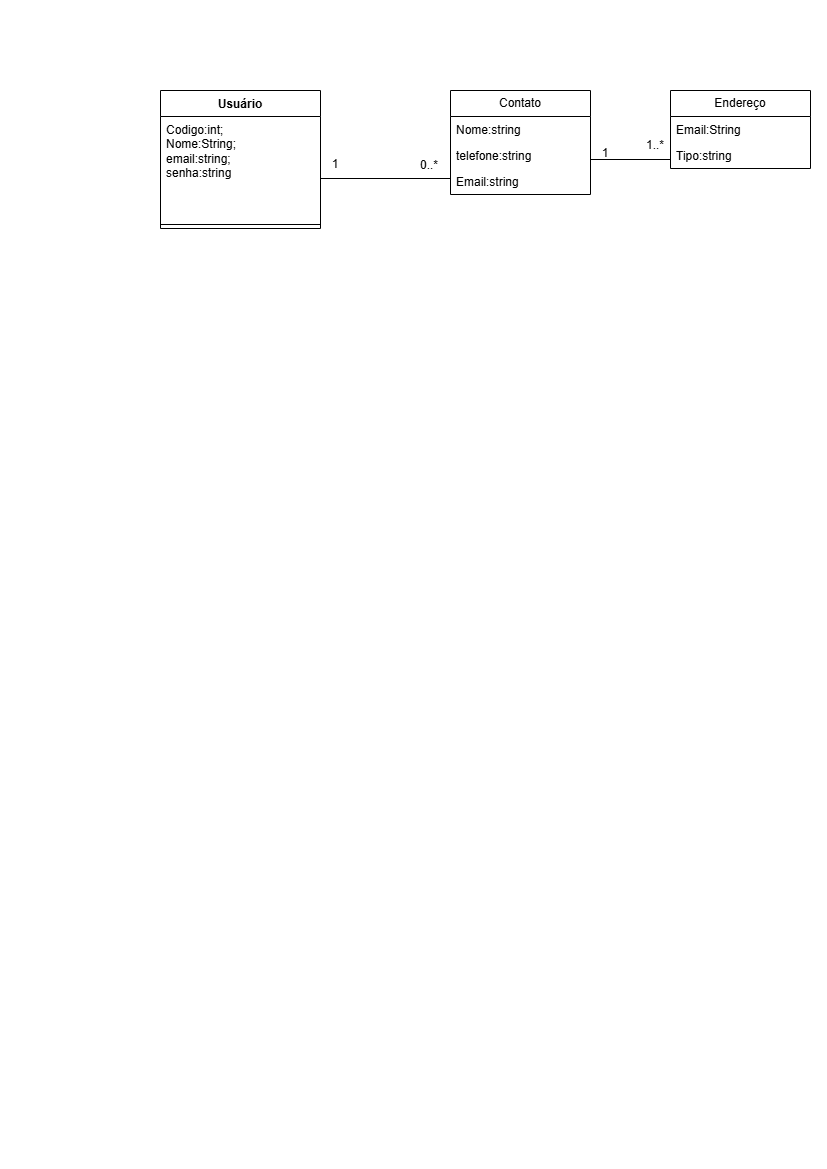

The diagram above was exported from draw.io. Its source (the exported page's mxGraphModel, read from the mxfile embedded in the PNG):
<mxGraphModel dx="872" dy="469" grid="1" gridSize="10" guides="1" tooltips="1" connect="1" arrows="1" fold="1" page="1" pageScale="1" pageWidth="827" pageHeight="1169" math="0" shadow="0">
  <root>
    <mxCell id="0" />
    <mxCell id="1" parent="0" />
    <mxCell id="h2kfHegVOPZJ1aUNF9Wz-1" value="Usuário&lt;div&gt;&lt;span style=&quot;white-space: pre;&quot;&gt;&#09;&lt;/span&gt;&lt;br&gt;&lt;/div&gt;" style="swimlane;fontStyle=1;align=center;verticalAlign=top;childLayout=stackLayout;horizontal=1;startSize=26;horizontalStack=0;resizeParent=1;resizeParentMax=0;resizeLast=0;collapsible=1;marginBottom=0;whiteSpace=wrap;html=1;" vertex="1" parent="1">
      <mxGeometry x="160" y="90" width="160" height="138" as="geometry" />
    </mxCell>
    <mxCell id="h2kfHegVOPZJ1aUNF9Wz-2" value="Codigo:int;&lt;div&gt;Nome:String;&amp;nbsp;&lt;/div&gt;&lt;div&gt;email:string;&amp;nbsp;&lt;/div&gt;&lt;div&gt;senha:string&lt;/div&gt;" style="text;strokeColor=none;fillColor=none;align=left;verticalAlign=top;spacingLeft=4;spacingRight=4;overflow=hidden;rotatable=0;points=[[0,0.5],[1,0.5]];portConstraint=eastwest;whiteSpace=wrap;html=1;" vertex="1" parent="h2kfHegVOPZJ1aUNF9Wz-1">
      <mxGeometry y="26" width="160" height="104" as="geometry" />
    </mxCell>
    <mxCell id="h2kfHegVOPZJ1aUNF9Wz-3" value="" style="line;strokeWidth=1;fillColor=none;align=left;verticalAlign=middle;spacingTop=-1;spacingLeft=3;spacingRight=3;rotatable=0;labelPosition=right;points=[];portConstraint=eastwest;strokeColor=inherit;" vertex="1" parent="h2kfHegVOPZJ1aUNF9Wz-1">
      <mxGeometry y="130" width="160" height="8" as="geometry" />
    </mxCell>
    <mxCell id="h2kfHegVOPZJ1aUNF9Wz-5" value="Contato" style="swimlane;fontStyle=0;childLayout=stackLayout;horizontal=1;startSize=26;fillColor=none;horizontalStack=0;resizeParent=1;resizeParentMax=0;resizeLast=0;collapsible=1;marginBottom=0;whiteSpace=wrap;html=1;" vertex="1" parent="1">
      <mxGeometry x="450" y="90" width="140" height="104" as="geometry" />
    </mxCell>
    <mxCell id="h2kfHegVOPZJ1aUNF9Wz-6" value="Nome:string" style="text;strokeColor=none;fillColor=none;align=left;verticalAlign=top;spacingLeft=4;spacingRight=4;overflow=hidden;rotatable=0;points=[[0,0.5],[1,0.5]];portConstraint=eastwest;whiteSpace=wrap;html=1;" vertex="1" parent="h2kfHegVOPZJ1aUNF9Wz-5">
      <mxGeometry y="26" width="140" height="26" as="geometry" />
    </mxCell>
    <mxCell id="h2kfHegVOPZJ1aUNF9Wz-7" value="telefone:string&lt;span style=&quot;white-space: pre;&quot;&gt;&#09;&lt;/span&gt;&lt;div&gt;&lt;br&gt;&lt;/div&gt;" style="text;strokeColor=none;fillColor=none;align=left;verticalAlign=top;spacingLeft=4;spacingRight=4;overflow=hidden;rotatable=0;points=[[0,0.5],[1,0.5]];portConstraint=eastwest;whiteSpace=wrap;html=1;" vertex="1" parent="h2kfHegVOPZJ1aUNF9Wz-5">
      <mxGeometry y="52" width="140" height="26" as="geometry" />
    </mxCell>
    <mxCell id="h2kfHegVOPZJ1aUNF9Wz-8" value="Email:string&lt;div&gt;&lt;br&gt;&lt;/div&gt;" style="text;strokeColor=none;fillColor=none;align=left;verticalAlign=top;spacingLeft=4;spacingRight=4;overflow=hidden;rotatable=0;points=[[0,0.5],[1,0.5]];portConstraint=eastwest;whiteSpace=wrap;html=1;" vertex="1" parent="h2kfHegVOPZJ1aUNF9Wz-5">
      <mxGeometry y="78" width="140" height="26" as="geometry" />
    </mxCell>
    <mxCell id="h2kfHegVOPZJ1aUNF9Wz-16" value="" style="line;strokeWidth=1;fillColor=none;align=left;verticalAlign=middle;spacingTop=-1;spacingLeft=3;spacingRight=3;rotatable=0;labelPosition=right;points=[];portConstraint=eastwest;strokeColor=inherit;" vertex="1" parent="1">
      <mxGeometry x="320" y="174" width="130" height="8" as="geometry" />
    </mxCell>
    <mxCell id="h2kfHegVOPZJ1aUNF9Wz-17" value="Endereço" style="swimlane;fontStyle=0;childLayout=stackLayout;horizontal=1;startSize=26;fillColor=none;horizontalStack=0;resizeParent=1;resizeParentMax=0;resizeLast=0;collapsible=1;marginBottom=0;whiteSpace=wrap;html=1;" vertex="1" parent="1">
      <mxGeometry x="670" y="90" width="140" height="78" as="geometry" />
    </mxCell>
    <mxCell id="h2kfHegVOPZJ1aUNF9Wz-18" value="Email:String" style="text;strokeColor=none;fillColor=none;align=left;verticalAlign=top;spacingLeft=4;spacingRight=4;overflow=hidden;rotatable=0;points=[[0,0.5],[1,0.5]];portConstraint=eastwest;whiteSpace=wrap;html=1;" vertex="1" parent="h2kfHegVOPZJ1aUNF9Wz-17">
      <mxGeometry y="26" width="140" height="26" as="geometry" />
    </mxCell>
    <mxCell id="h2kfHegVOPZJ1aUNF9Wz-19" value="&lt;div&gt;Tipo:string&lt;/div&gt;" style="text;strokeColor=none;fillColor=none;align=left;verticalAlign=top;spacingLeft=4;spacingRight=4;overflow=hidden;rotatable=0;points=[[0,0.5],[1,0.5]];portConstraint=eastwest;whiteSpace=wrap;html=1;" vertex="1" parent="h2kfHegVOPZJ1aUNF9Wz-17">
      <mxGeometry y="52" width="140" height="26" as="geometry" />
    </mxCell>
    <mxCell id="h2kfHegVOPZJ1aUNF9Wz-21" value="" style="line;strokeWidth=1;fillColor=none;align=left;verticalAlign=middle;spacingTop=-1;spacingLeft=3;spacingRight=3;rotatable=0;labelPosition=right;points=[];portConstraint=eastwest;strokeColor=inherit;" vertex="1" parent="1">
      <mxGeometry x="590" y="155" width="80" height="8" as="geometry" />
    </mxCell>
    <UserObject label="1&lt;div&gt;&lt;br&gt;&lt;/div&gt;" placeholders="1" name="Variable" id="h2kfHegVOPZJ1aUNF9Wz-23">
      <mxCell style="text;html=1;strokeColor=none;fillColor=none;align=center;verticalAlign=middle;whiteSpace=wrap;overflow=hidden;" vertex="1" parent="1">
        <mxGeometry x="320" y="154" width="30" height="20" as="geometry" />
      </mxCell>
    </UserObject>
    <UserObject label="&lt;div&gt;0..*&lt;/div&gt;" placeholders="1" name="Variable" id="h2kfHegVOPZJ1aUNF9Wz-24">
      <mxCell style="text;html=1;strokeColor=none;fillColor=none;align=center;verticalAlign=middle;whiteSpace=wrap;overflow=hidden;" vertex="1" parent="1">
        <mxGeometry x="414" y="155" width="30" height="20" as="geometry" />
      </mxCell>
    </UserObject>
    <UserObject label="1&lt;div&gt;&lt;br&gt;&lt;/div&gt;" placeholders="1" name="Variable" id="h2kfHegVOPZJ1aUNF9Wz-25">
      <mxCell style="text;html=1;strokeColor=none;fillColor=none;align=center;verticalAlign=middle;whiteSpace=wrap;overflow=hidden;" vertex="1" parent="1">
        <mxGeometry x="590" y="143" width="30" height="20" as="geometry" />
      </mxCell>
    </UserObject>
    <UserObject label="&lt;div&gt;1..*&lt;/div&gt;" placeholders="1" name="Variable" id="h2kfHegVOPZJ1aUNF9Wz-26">
      <mxCell style="text;html=1;strokeColor=none;fillColor=none;align=center;verticalAlign=middle;whiteSpace=wrap;overflow=hidden;" vertex="1" parent="1">
        <mxGeometry x="640" y="135" width="30" height="20" as="geometry" />
      </mxCell>
    </UserObject>
  </root>
</mxGraphModel>